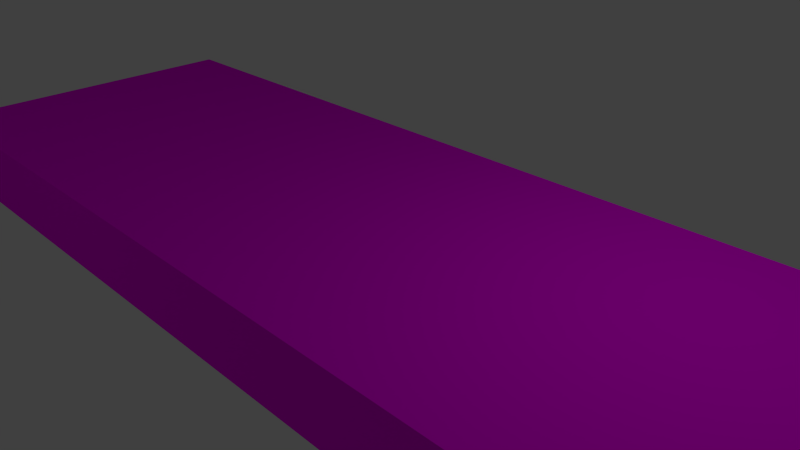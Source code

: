 # Source: level1.blend  (saved by Blender 2.71.0; exported with 4.5.12 LTS)
import bpy
from mathutils import Matrix  # noqa: F401  (used for matrix-valued properties, if any)

bpy.ops.wm.read_factory_settings(use_empty=True)
scene = bpy.context.scene
scene.name = 'Scene'

# ---- collections
col_collection_1 = bpy.data.collections.new('Collection 1'); scene.collection.children.link(col_collection_1)

# ---- images (referenced by path relative to the original .blend; pixels are not part of the script)
import os
ASSET_DIR = os.environ.get("B2B_ASSET_DIR", "")  # directory of the original .blend (textures are referenced by path, not embedded)
HERE = os.path.dirname(os.path.abspath(__file__))  # packed textures are extracted next to this script under _unpacked/

def load_image(name, relpath, width, height, colorspace="sRGB"):
    """Load a texture the original file referenced (path relative to the .blend, or extracted next to this script)."""
    p = next((c for c in (os.path.join(HERE, relpath), os.path.join(ASSET_DIR, relpath)) if relpath and os.path.exists(c)), "")
    if p:
        img = bpy.data.images.load(p, check_existing=True)
        img.name = name
    else:  # same state as the original file: an image datablock whose file is absent (Cycles renders it pink)
        img = bpy.data.images.new(name, width, height)
        img.source = "FILE"
        img.filepath = "//" + (relpath or name)
    img.colorspace_settings.name = colorspace
    return img
img_steelwall_jpg = load_image('Steelwall.jpg', 'Steelwall.jpg', 1024, 1024, 'sRGB')

# ---- materials (node trees are filled in below, after node groups)
mat_material_003 = bpy.data.materials.new('Material.003')
mat_material_003.alpha_threshold = 0.0
mat_material_003.roughness = 0.5
mat_material_003.line_color = (0.0, 0.0, 0.0, 1.0)

# ---- material node trees
mat_material_003.use_nodes = True; mat_material_003.node_tree.nodes.clear()
_N = mat_material_003.node_tree.nodes; _L = mat_material_003.node_tree.links
n0 = _N.new('ShaderNodeOutputMaterial'); n0.name = 'Material Output'; n0.location = (300, 300)
n1 = _N.new('ShaderNodeBsdfDiffuse'); n1.name = 'Diffuse BSDF'; n1.location = (10, 300)
n2 = _N.new('ShaderNodeTexImage'); n2.name = 'Image Texture'; n2.location = (-180, 300)
n2.width = 140
n2.image = img_steelwall_jpg
_L.new(n1.outputs[0], n0.inputs[0])
_L.new(n2.outputs[0], n1.inputs[0])
n0.is_active_output = True

# ---- world
world_world = bpy.data.worlds.new('World'); scene.world = world_world
world_world.color = (0.05088, 0.05088, 0.05088)
world_world.use_sun_shadow = False
world_world.sun_shadow_jitter_overblur = 0.0
world_world.cycles.sampling_method = 'MANUAL'
world_world.cycles.sample_map_resolution = 256

# ---- cameras
cam_camera = bpy.data.cameras.new('Camera')
cam_camera.clip_end = 100.0
cam_camera.lens = 35.0
cam_camera.sensor_width = 32.0
cam_camera.sensor_height = 18.0
cam_camera.ortho_scale = 7.314
cam_camera.dof.focus_distance = 0.0

# ---- lights
light_lamp = bpy.data.lights.new('Lamp', 'POINT')
light_lamp.transmission_factor = 0.0
light_lamp.cutoff_distance = 30.0
light_lamp.energy = 100.0
light_lamp.shadow_buffer_clip_start = 1.001
light_lamp.shadow_soft_size = 0.1
light_lamp.shadow_maximum_resolution = 0.006
light_lamp.use_absolute_resolution = True
light_lamp.cycles.use_multiple_importance_sampling = False

# ---- meshes
me_cube_001 = bpy.data.meshes.new('Cube.001')
me_cube_001.from_pydata([(17.2, -0.5343, -2.474), (17.2, -0.5343, 2.474), (-7.713, -0.5343, 2.474), (-7.713, -0.5343, -2.474), (17.2, 0.5343, -2.474), (-7.713, 0.5343, -2.474), (-7.713, 0.5343, 2.474), (17.2, 0.5343, 2.474), (-20.12, 11.44, 5.521), (-20.12, 11.44, 6.596), (-1.448, 11.44, 6.596), (-1.448, 11.44, 5.521), (-20.12, -3.336, 5.521), (-1.448, -3.336, 5.521), (-1.448, -3.336, 6.596), (-20.12, -3.336, 6.596), (-14.31, 3.199, -2.474), (-14.31, 3.199, 2.474), (-29.74, 3.199, 2.474), (-29.74, 3.199, -2.474), (-14.31, 4.267, -2.474), (-29.74, 4.267, -2.474), (-29.74, 4.267, 2.474), (-14.31, 4.267, 2.474), (-36.26, -3.027, -2.474), (-36.26, -3.027, 2.474), (-51.69, -3.027, 2.474), (-51.69, -3.027, -2.474), (-36.26, -1.958, -2.474), (-51.69, -1.958, -2.474), (-51.69, -1.958, 2.474), (-36.26, -1.958, 2.474), (-64.15, 2.721, 2.313), (-82.75, 2.721, 2.313), (-82.75, 1.726, 2.313), (-64.15, 1.726, 2.313), (-61.69, -3.027, 2.474), (-61.69, -3.027, -2.474), (-61.69, 2.645, -2.474), (-61.69, 2.645, 2.474), (-64.15, 2.721, -2.313), (-64.15, 1.726, -2.313), (-82.75, 2.721, -2.313), (-82.75, 1.726, -2.313), (-76.3, 7.971, 7.14), (-97.52, 7.971, 7.14), (-97.52, -0.1146, 7.14), (-76.3, -0.1146, 7.14), (-76.3, 7.971, 5.852), (-76.3, -0.1146, 5.852), (-97.52, 7.971, 5.852), (-97.52, -0.1146, 5.852), (-90.57, 7.827, -0.1628), (-114.2, 7.827, -0.1628), (-114.2, -1.027, -0.1628), (-90.57, -1.027, -0.1628), (-90.57, 7.827, -1.322), (-90.57, -1.027, -1.322), (-114.2, 7.827, -1.322), (-114.2, -1.027, -1.322), (-107.3, 7.971, 7.14), (-130.6, 7.971, 7.14), (-130.6, -0.1146, 7.14), (-107.3, -0.1146, 7.14), (-107.3, 7.971, 5.852), (-107.3, -0.1146, 5.852), (-130.6, 7.971, 5.852), (-130.6, -0.1146, 5.852), (-123.5, 0.7433, 2.313), (-130.5, 0.7433, 2.313), (-130.5, -0.2513, 2.313), (-123.5, -0.2513, 2.313), (-123.5, 0.7433, -10.24), (-123.5, -0.2513, -10.24), (-130.5, 0.7433, -10.24), (-130.5, -0.2513, -10.24), (-123.5, 0.7433, -12.77), (-130.5, 0.7433, -12.77), (-130.5, -0.2513, -12.77), (-123.5, -0.2513, -12.77), (-123.5, 0.7433, -25.32), (-123.5, -0.2513, -25.32), (-130.5, 0.7433, -25.32), (-130.5, -0.2513, -25.32), (-123.5, 0.7433, -27.62), (-130.5, 0.7433, -27.62), (-130.5, -0.2513, -27.62), (-123.5, -0.2513, -27.62), (-123.5, 5.839, -40.17), (-123.5, -0.2513, -40.17), (-130.5, 5.839, -40.17), (-130.5, -0.2513, -40.17), (-120.6, 9.582, -39.62), (-121.5, 9.582, -39.62), (-121.5, 2.752, -39.62), (-120.6, 2.752, -39.62), (-120.6, 9.582, -54.22), (-120.6, 2.752, -54.22), (-121.5, 9.582, -54.22), (-121.5, 2.752, -54.22), (-123.5, 0.7433, -51.61), (-130.5, 0.7433, -51.61), (-130.5, -0.2513, -51.61), (-123.5, -0.2513, -51.61), (-123.5, 0.7433, -64.16), (-123.5, -0.2513, -64.16), (-130.5, 0.7433, -64.16), (-130.5, -0.2513, -64.16), (-118.1, -3.616, -66.97), (-136.0, -3.616, -66.97), (-136.0, -4.579, -66.97), (-118.1, -4.579, -66.97), (-118.1, -3.616, -89.72), (-118.1, -4.579, -89.72), (-136.0, -3.616, -89.72), (-136.0, -4.579, -89.72)], [], [(0, 1, 2, 3), (4, 5, 6, 7), (0, 4, 7, 1), (1, 7, 6, 2), (2, 6, 5, 3), (4, 0, 3, 5), (8, 9, 10, 11), (12, 13, 14, 15), (8, 12, 15, 9), (9, 15, 14, 10), (10, 14, 13, 11), (12, 8, 11, 13), (16, 17, 18, 19), (20, 21, 22, 23), (16, 20, 23, 17), (17, 23, 22, 18), (18, 22, 21, 19), (20, 16, 19, 21), (24, 25, 26, 27), (28, 29, 30, 31), (24, 28, 31, 25), (25, 31, 30, 26), (26, 30, 29, 27), (28, 24, 27, 29), (32, 33, 34, 35), (27, 26, 36, 37), (29, 38, 39, 30), (26, 30, 39, 36), (36, 39, 38, 37), (40, 32, 35, 41), (42, 40, 41, 43), (33, 42, 43, 34), (29, 27, 37, 38), (34, 43, 41, 35), (32, 40, 42, 33), (44, 45, 46, 47), (48, 44, 47, 49), (50, 48, 49, 51), (45, 50, 51, 46), (46, 51, 49, 47), (44, 48, 50, 45), (52, 53, 54, 55), (56, 52, 55, 57), (58, 56, 57, 59), (53, 58, 59, 54), (54, 59, 57, 55), (52, 56, 58, 53), (60, 61, 62, 63), (64, 60, 63, 65), (66, 64, 65, 67), (61, 66, 67, 62), (62, 67, 65, 63), (60, 64, 66, 61), (68, 69, 70, 71), (72, 68, 71, 73), (74, 72, 73, 75), (69, 74, 75, 70), (70, 75, 73, 71), (68, 72, 74, 69), (76, 77, 78, 79), (80, 76, 79, 81), (82, 80, 81, 83), (77, 82, 83, 78), (78, 83, 81, 79), (76, 80, 82, 77), (84, 85, 86, 87), (88, 84, 87, 89), (90, 88, 89, 91), (85, 90, 91, 86), (86, 91, 89, 87), (84, 88, 90, 85), (92, 93, 94, 95), (96, 92, 95, 97), (98, 96, 97, 99), (93, 98, 99, 94), (94, 99, 97, 95), (92, 96, 98, 93), (100, 101, 102, 103), (104, 100, 103, 105), (106, 104, 105, 107), (101, 106, 107, 102), (102, 107, 105, 103), (100, 104, 106, 101), (108, 109, 110, 111), (112, 108, 111, 113), (114, 112, 113, 115), (109, 114, 115, 110), (110, 115, 113, 111), (108, 112, 114, 109)])
_uv = me_cube_001.uv_layers.new(name='UVMap')
_uv.uv.foreach_set('vector', [6.648, 2.702, -5.648, 2.702, -5.648, -1.702, 6.648, -1.702, -10.1, 4.453, 11.1, 4.453, 11.1, -3.453, -10.1, -3.453, 0.0, 0.0, 1.0, 0.0, 1.0, 1.0, 0.0, 1.0, 20.13, 3.615, 20.11, -2.641, -19.13, -2.615, -19.11, 3.641, 3.715, -1.227, -2.715, -1.227, -2.715, 2.227, 3.715, 2.227, 17.46, -1.495, 17.48, 2.446, -16.46, 2.495, -16.48, -1.446, -0.3885, 10.98, 1.389, 10.98, 1.389, -9.975, -0.3885, -9.975, 0.0, 0.0, 1.0, 0.0, 1.0, 1.0, 0.0, 1.0, 1.0, -5.489, 0.9996, 6.489, -0.00036, 6.489, 0.00036, -5.489, -3.235, 7.597, -3.166, -6.73, 4.235, -6.597, 4.166, 7.73, 1.044, -8.412, 0.9561, 9.417, -0.04386, 9.412, 0.04387, -8.417, 5.213, -4.455, 5.281, 5.385, -4.213, 5.455, -4.281, -4.385, 0.0, 0.0, 1.0, 0.0, 1.0, 1.0, 0.0, 1.0, -11.81, 4.335, 12.81, 4.335, 12.81, -3.335, -11.81, -3.335, -2.413, 1.775, 3.413, 1.775, 3.413, -0.7749, -2.413, -0.7749, -9.05, -1.725, -9.047, 2.732, 10.05, 2.725, 10.05, -1.732, -10.53, 3.013, -10.39, -2.093, 11.53, -2.013, 11.39, 3.093, -19.36, 1.686, -19.37, -0.6445, 20.36, -0.6856, 20.37, 1.644, 5.959, 2.152, 5.938, -1.62, -4.968, -1.511, -5.027, 2.059, -7.915, -1.287, 9.361, -1.088, 9.362, 2.276, -7.881, 2.177, -3.843, -0.207, -3.841, 1.336, 4.768, 1.277, 4.743, -0.23, 6.136, -0.4775, 6.141, 1.057, -5.156, 1.131, -5.156, -0.5411, 0.02346, 0.4846, 8.847e-05, 0.4846, 8.849e-05, 0.3764, 0.02346, 0.3764, 11.84, -0.6436, 11.81, 1.27, -10.81, 1.264, -10.8, -0.6435, -7.087, 0.0, 8.087, 0.0, 8.087, 1.0, -7.087, 1.0, -6.609, 1.594, -6.569, -1.148, 7.57, -1.182, 7.348, 1.599, -2.463, -1.775, 3.954, -1.781, 3.925, 1.976, -2.421, 1.997, 7.04, 0.6034, 7.046, 0.05929, -6.266, -0.09643, -6.261, 2.573, 1.463, -2.573, 1.441, 2.86, -0.4136, 2.895, -0.4545, -2.561, -5.016, -0.1316, 6.016, -0.1316, 6.016, 1.132, -5.016, 1.132, 11.7, -0.1032, -10.7, -0.1032, -10.7, 1.103, 11.7, 1.103, -5.068, -0.2385, 6.068, -0.2385, 6.068, 1.238, -5.068, 1.238, 2.921, -1.437, 2.932, -0.453, -1.377, 3.108, -1.359, -1.457, -1.317, -6.738, 2.317, -6.738, 2.317, 7.738, -1.317, 7.738, -4.481, -3.407, 5.481, -3.407, 5.481, 4.407, -4.481, 4.407, -12.87, -7.544, 13.87, -7.544, 13.87, 8.544, -12.87, 8.544, -0.6603, 7.745, 1.66, 7.745, 1.66, -6.745, -0.6603, -6.745, -9.724, -4.744, 10.72, -4.744, 10.72, 5.744, -9.724, 5.744, 0.0, 0.0, 1.0, 0.0, 1.0, 1.0, 0.0, 1.0, -1.355, 23.66, 2.086, 23.65, 2.355, -22.66, -1.086, -22.65, 0.0, 0.0, 1.0, 0.0, 1.0, 1.0, 0.0, 1.0, 0.0, 0.0, 1.0, 0.0, 1.0, 1.0, 0.0, 1.0, 0.0, 0.0, 1.0, 0.0, 1.0, 1.0, 0.0, 1.0, 0.0, 0.0, 1.0, 0.0, 1.0, 1.0, 0.0, 1.0, 0.0, 0.0, 1.0, 0.0, 1.0, 1.0, 0.0, 1.0, 0.0, 0.0, 1.0, 0.0, 1.0, 1.0, 0.0, 1.0, 0.0, 0.0, 1.0, 0.0, 1.0, 1.0, 0.0, 1.0, 0.0, 0.0, 1.0, 0.0, 1.0, 1.0, 0.0, 1.0, 0.0, 0.0, 1.0, 0.0, 1.0, 1.0, 0.0, 1.0, 0.0, 0.0, 1.0, 0.0, 1.0, 1.0, 0.0, 1.0, 0.0, 0.0, 1.0, 0.0, 1.0, 1.0, 0.0, 1.0, 0.0, 0.0, 1.0, 0.0, 1.0, 1.0, 0.0, 1.0, 0.0, 0.0, 1.0, 0.0, 1.0, 1.0, 0.0, 1.0, 0.0, 0.0, 1.0, 0.0, 1.0, 1.0, 0.0, 1.0, 0.0, 0.0, 1.0, 0.0, 1.0, 1.0, 0.0, 1.0, 0.0, 0.0, 1.0, 0.0, 1.0, 1.0, 0.0, 1.0, 0.0, 0.0, 1.0, 0.0, 1.0, 1.0, 0.0, 1.0, 0.0, 0.0, 1.0, 0.0, 1.0, 1.0, 0.0, 1.0, 0.0, 0.0, 1.0, 0.0, 1.0, 1.0, 0.0, 1.0, 0.0, 0.0, 1.0, 0.0, 1.0, 1.0, 0.0, 1.0, 0.0, 0.0, 1.0, 0.0, 1.0, 1.0, 0.0, 1.0, 0.0, 0.0, 1.0, 0.0, 1.0, 1.0, 0.0, 1.0, 0.0, 0.0, 1.0, 0.0, 1.0, 1.0, 0.0, 1.0, 0.0, 0.0, 1.0, 0.0, 1.0, 1.0, 0.0, 1.0, 0.0, 0.0, 1.0, 0.0, 1.0, 1.0, 0.0, 1.0, 0.0, 0.0, 1.0, 0.0, 1.0, 1.0, 0.0, 1.0, 0.0, 0.0, 1.0, 0.0, 1.0, 1.0, 0.0, 1.0, 0.0, 0.0, 1.0, 0.0, 1.0, 1.0, 0.0, 1.0, 0.0, 0.0, 1.0, 0.0, 1.0, 1.0, 0.0, 1.0, 0.0, 0.0, 1.0, 0.0, 1.0, 1.0, 0.0, 1.0, 0.0, 0.0, 1.0, 0.0, 1.0, 1.0, 0.0, 1.0, 0.0, 0.0, 1.0, 0.0, 1.0, 1.0, 0.0, 1.0, 0.0, 0.0, 1.0, 0.0, 1.0, 1.0, 0.0, 1.0, 0.0, 0.0, 1.0, 0.0, 1.0, 1.0, 0.0, 1.0, 0.0, 0.0, 1.0, 0.0, 1.0, 1.0, 0.0, 1.0, 0.0, 0.0, 1.0, 0.0, 1.0, 1.0, 0.0, 1.0, 0.0, 0.0, 1.0, 0.0, 1.0, 1.0, 0.0, 1.0, 0.0, 0.0, 1.0, 0.0, 1.0, 1.0, 0.0, 1.0, 0.0, 0.0, 1.0, 0.0, 1.0, 1.0, 0.0, 1.0, 0.0, 0.0, 1.0, 0.0, 1.0, 1.0, 0.0, 1.0, 0.0, 0.0, 1.0, 0.0, 1.0, 1.0, 0.0, 1.0, 0.0, 0.0, 1.0, 0.0, 1.0, 1.0, 0.0, 1.0, 0.0, 0.0, 1.0, 0.0, 1.0, 1.0, 0.0, 1.0, 0.0, 0.0, 1.0, 0.0, 1.0, 1.0, 0.0, 1.0, 0.0, 0.0, 1.0, 0.0, 1.0, 1.0, 0.0, 1.0, 0.0, 0.0, 1.0, 0.0, 1.0, 1.0, 0.0, 1.0, 0.0, 0.0, 1.0, 0.0, 1.0, 1.0, 0.0, 1.0, 0.0, 0.0, 1.0, 0.0, 1.0, 1.0, 0.0, 1.0, 0.0, 0.0, 1.0, 0.0, 1.0, 1.0, 0.0, 1.0])
me_cube_001.materials.append(mat_material_003)
me_cube_001.use_remesh_preserve_volume = False
me_cube_001.use_remesh_preserve_attributes = False
me_cube_001.use_mirror_vertex_groups = False
me_cube_001.update()

# ---- objects
ob_cube_001 = bpy.data.objects.new('Cube.001', me_cube_001)
ob_lamp = bpy.data.objects.new('Lamp', light_lamp)
ob_camera = bpy.data.objects.new('Camera', cam_camera)

# ---- transforms, parenting, visibility, modifiers, constraints
ob_cube_001.location = (0.0, 0.0, 0.0)
ob_cube_001.rotation_euler = (1.571, -0.0, 0.0)
ob_cube_001.lineart.crease_threshold = 0.0
ob_lamp.location = (4.076, 1.005, 5.904)
ob_lamp.rotation_euler = (0.6503, 0.05522, 1.866)
ob_lamp.lock_rotations_4d = False
ob_lamp.empty_display_type = 'ARROWS'
ob_lamp.color = (0.0, 0.0, 0.0, 0.0)
ob_lamp.lineart.crease_threshold = 0.0
ob_camera.location = (7.481, -6.508, 5.344)
ob_camera.rotation_euler = (1.109, 0.01082, 0.8149)
ob_camera.lock_rotations_4d = False
ob_camera.empty_display_type = 'ARROWS'
ob_camera.color = (0.0, 0.0, 0.0, 0.0)
ob_camera.display_type = 'WIRE'
ob_camera.lineart.crease_threshold = 0.0

# ---- collection membership
col_collection_1.objects.link(ob_cube_001)
col_collection_1.objects.link(ob_lamp)
col_collection_1.objects.link(ob_camera)

# ---- scene / render settings (as saved in the file)
scene.camera = ob_camera
scene.frame_start = 1; scene.frame_end = 250; scene.frame_set(1)
scene.render.engine = 'CYCLES'
scene.render.resolution_percentage = 50
scene.render.dither_intensity = 0.0
scene.cycles.use_denoising = False
scene.cycles.samples = 10
scene.cycles.sampling_pattern = 'TABULATED_SOBOL'
scene.cycles.light_sampling_threshold = 0.0
scene.cycles.use_adaptive_sampling = False
scene.cycles.use_light_tree = False
scene.cycles.blur_glossy = 0.0
scene.cycles.volume_bounces = 1
scene.cycles.pixel_filter_type = 'GAUSSIAN'
scene.cycles.sample_clamp_indirect = 0.0
scene.view_settings.view_transform = 'Standard'
bpy.context.view_layer.update()
